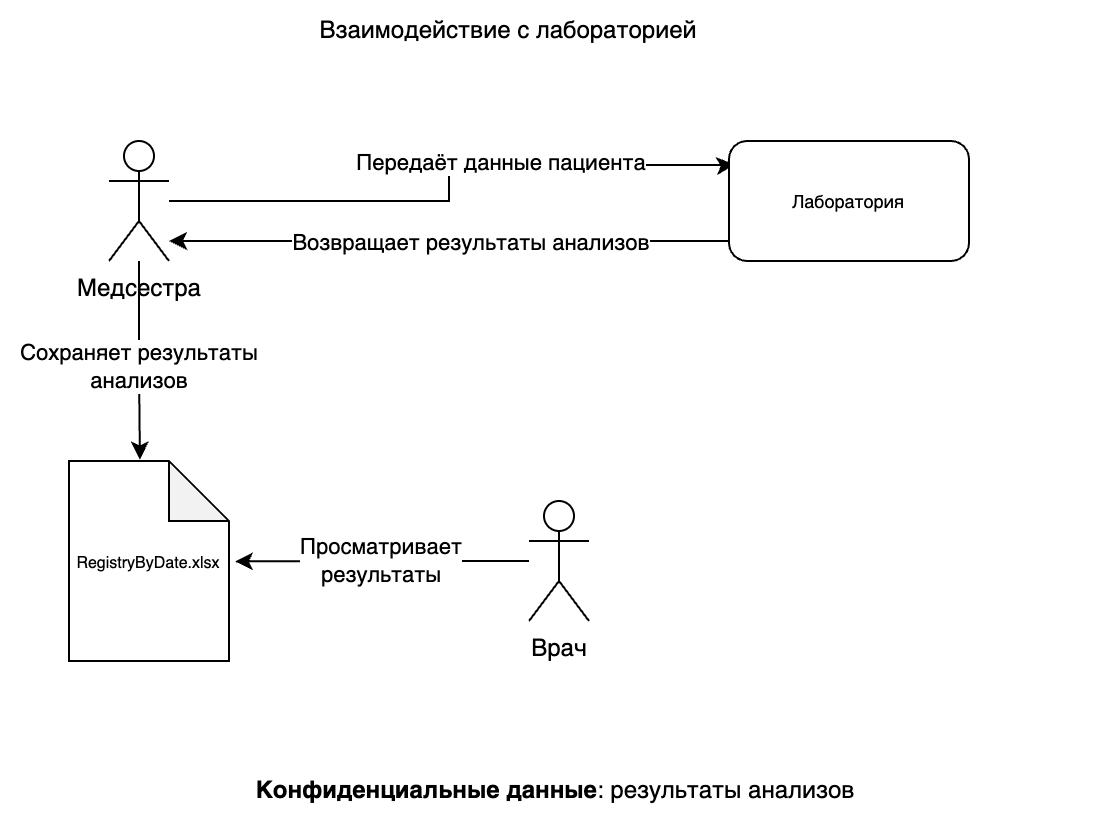

The diagram above was exported from draw.io. Its source (the exported page's mxGraphModel, read from the mxfile embedded in the PNG):
<mxGraphModel dx="1026" dy="667" grid="1" gridSize="10" guides="1" tooltips="1" connect="1" arrows="1" fold="1" page="1" pageScale="1" pageWidth="827" pageHeight="1169" math="0" shadow="0">
  <root>
    <mxCell id="0" />
    <mxCell id="1" parent="0" />
    <mxCell id="0o_eAHIu1vbF6mOKbKjM-41" style="edgeStyle=orthogonalEdgeStyle;rounded=0;orthogonalLoop=1;jettySize=auto;html=1;entryX=0.023;entryY=0.196;entryDx=0;entryDy=0;entryPerimeter=0;" parent="1" source="0o_eAHIu1vbF6mOKbKjM-1" target="0o_eAHIu1vbF6mOKbKjM-40" edge="1">
      <mxGeometry relative="1" as="geometry">
        <Array as="points">
          <mxPoint x="360" y="120" />
          <mxPoint x="360" y="102" />
          <mxPoint x="500" y="102" />
        </Array>
      </mxGeometry>
    </mxCell>
    <mxCell id="0o_eAHIu1vbF6mOKbKjM-42" value="Передаёт данные пациента" style="edgeLabel;html=1;align=center;verticalAlign=middle;resizable=0;points=[];" parent="0o_eAHIu1vbF6mOKbKjM-41" vertex="1" connectable="0">
      <mxGeometry x="0.2167" y="2" relative="1" as="geometry">
        <mxPoint as="offset" />
      </mxGeometry>
    </mxCell>
    <mxCell id="0o_eAHIu1vbF6mOKbKjM-1" value="Медсестра" style="shape=umlActor;verticalLabelPosition=bottom;verticalAlign=top;html=1;outlineConnect=0;" parent="1" vertex="1">
      <mxGeometry x="190" y="90" width="30" height="60" as="geometry" />
    </mxCell>
    <mxCell id="0o_eAHIu1vbF6mOKbKjM-22" value="Взаимодействие с лабораторией" style="text;html=1;align=center;verticalAlign=middle;whiteSpace=wrap;rounded=0;" parent="1" vertex="1">
      <mxGeometry x="250" y="20" width="280" height="30" as="geometry" />
    </mxCell>
    <mxCell id="0o_eAHIu1vbF6mOKbKjM-43" style="edgeStyle=orthogonalEdgeStyle;rounded=0;orthogonalLoop=1;jettySize=auto;html=1;" parent="1" source="0o_eAHIu1vbF6mOKbKjM-40" target="0o_eAHIu1vbF6mOKbKjM-1" edge="1">
      <mxGeometry relative="1" as="geometry">
        <Array as="points">
          <mxPoint x="290" y="140" />
          <mxPoint x="290" y="140" />
        </Array>
      </mxGeometry>
    </mxCell>
    <mxCell id="0o_eAHIu1vbF6mOKbKjM-44" value="Возвращает результаты анализов" style="edgeLabel;html=1;align=center;verticalAlign=middle;resizable=0;points=[];" parent="0o_eAHIu1vbF6mOKbKjM-43" vertex="1" connectable="0">
      <mxGeometry x="0.1872" relative="1" as="geometry">
        <mxPoint x="36" as="offset" />
      </mxGeometry>
    </mxCell>
    <mxCell id="0o_eAHIu1vbF6mOKbKjM-40" value="&lt;font style=&quot;font-size: 9px;&quot;&gt;Лаборатория&lt;/font&gt;" style="rounded=1;whiteSpace=wrap;html=1;" parent="1" vertex="1">
      <mxGeometry x="500" y="90" width="120" height="60" as="geometry" />
    </mxCell>
    <mxCell id="0o_eAHIu1vbF6mOKbKjM-45" value="&lt;font style=&quot;font-size: 8px;&quot;&gt;RegistryByDate.xlsx&lt;/font&gt;" style="shape=note;whiteSpace=wrap;html=1;backgroundOutline=1;darkOpacity=0.05;" parent="1" vertex="1">
      <mxGeometry x="170" y="250" width="80" height="100" as="geometry" />
    </mxCell>
    <mxCell id="0o_eAHIu1vbF6mOKbKjM-46" style="edgeStyle=orthogonalEdgeStyle;rounded=0;orthogonalLoop=1;jettySize=auto;html=1;entryX=0.443;entryY=-0.007;entryDx=0;entryDy=0;entryPerimeter=0;" parent="1" source="0o_eAHIu1vbF6mOKbKjM-1" target="0o_eAHIu1vbF6mOKbKjM-45" edge="1">
      <mxGeometry relative="1" as="geometry" />
    </mxCell>
    <mxCell id="0o_eAHIu1vbF6mOKbKjM-47" value="Сохраняет результаты&lt;div&gt;анализов&lt;/div&gt;" style="edgeLabel;html=1;align=center;verticalAlign=middle;resizable=0;points=[];" parent="0o_eAHIu1vbF6mOKbKjM-46" vertex="1" connectable="0">
      <mxGeometry x="0.0712" y="-1" relative="1" as="geometry">
        <mxPoint as="offset" />
      </mxGeometry>
    </mxCell>
    <mxCell id="0o_eAHIu1vbF6mOKbKjM-48" value="Врач" style="shape=umlActor;verticalLabelPosition=bottom;verticalAlign=top;html=1;outlineConnect=0;" parent="1" vertex="1">
      <mxGeometry x="400" y="270" width="30" height="60" as="geometry" />
    </mxCell>
    <mxCell id="0o_eAHIu1vbF6mOKbKjM-49" value="Просматривает&lt;div&gt;результаты&lt;/div&gt;" style="edgeStyle=orthogonalEdgeStyle;rounded=0;orthogonalLoop=1;jettySize=auto;html=1;entryX=1.037;entryY=0.502;entryDx=0;entryDy=0;entryPerimeter=0;" parent="1" source="0o_eAHIu1vbF6mOKbKjM-48" target="0o_eAHIu1vbF6mOKbKjM-45" edge="1">
      <mxGeometry relative="1" as="geometry" />
    </mxCell>
    <mxCell id="1n7leCkf6ocmgeox8rrM-1" value="&lt;strong&gt;Конфиденциальные данные&lt;/strong&gt;: результаты анализов" style="text;html=1;align=center;verticalAlign=middle;whiteSpace=wrap;rounded=0;" vertex="1" parent="1">
      <mxGeometry x="136" y="400" width="555" height="30" as="geometry" />
    </mxCell>
  </root>
</mxGraphModel>